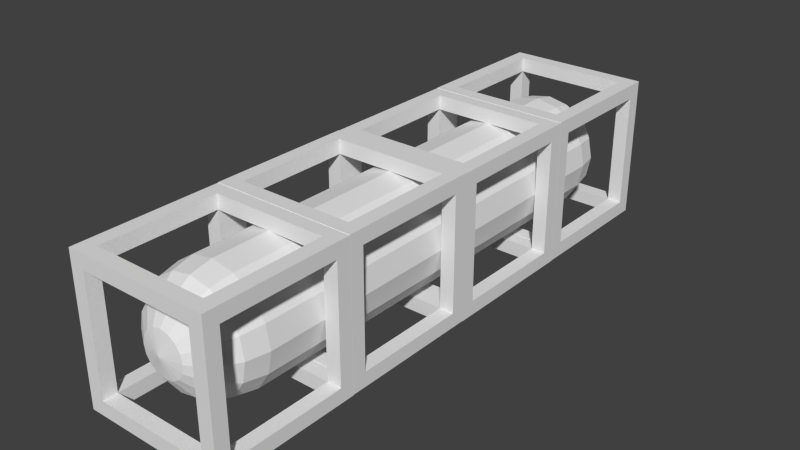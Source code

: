 # Source: bridge.blend  (saved by Blender 2.76.0; exported with 4.5.12 LTS)
import bpy
from mathutils import Matrix  # noqa: F401  (used for matrix-valued properties, if any)

bpy.ops.wm.read_factory_settings(use_empty=True)
scene = bpy.context.scene
scene.name = 'Scene'

# ---- collections
col_collection_1 = bpy.data.collections.new('Collection 1'); scene.collection.children.link(col_collection_1)

# ---- world
world_world = bpy.data.worlds.new('World'); scene.world = world_world
world_world.color = (0.05088, 0.05088, 0.05088)
world_world.use_sun_shadow = False
world_world.sun_shadow_jitter_overblur = 0.0
world_world.cycles.sampling_method = 'MANUAL'
world_world.cycles.sample_map_resolution = 256

# ---- meshes
me_cube = bpy.data.meshes.new('Cube')
me_cube.from_pydata([(-0.32, 0.8, -0.32), (-0.32, 0.8, 0.32), (-0.32, 1.6, -0.32), (-0.32, 1.52, 0.4), (0.32, 0.8, -0.32), (0.32, 0.8, 0.32), (0.4, 1.52, -0.32), (0.4, 1.52, 0.32), (-0.4, 0.88, -0.32), (-0.32, 0.88, 0.4), (0.4, 0.88, 0.32), (0.4, 0.88, -0.32), (0.32, 1.52, 0.4), (0.32, 1.6, -0.32), (0.32, 0.88, 0.4), (0.32, 0.88, -0.4), (-0.4, 0.88, 0.32), (-0.32, 1.6, 0.32), (0.32, 1.6, 0.32), (0.4, 0.8, 0.4), (-0.4, 1.52, 0.32), (-0.4, 1.52, -0.32), (0.4, 1.6, 0.4), (0.32, 1.52, -0.4), (-0.32, 0.88, -0.4), (-0.4, 0.8, 0.4), (-0.4, 1.6, 0.4), (-0.32, 1.52, -0.4), (-0.4, 1.6, -0.4), (-0.4, 0.8, -0.4), (0.4, 1.6, -0.4), (0.4, 0.8, -0.4), (-0.32, 0.88, -0.32), (-0.32, 0.88, 0.32), (-0.32, 1.52, -0.32), (-0.32, 1.52, 0.32), (0.32, 0.88, -0.32), (0.32, 0.88, 0.32), (0.32, 1.52, -0.32), (0.32, 1.52, 0.32), (-0.3202, -1.49e-06, -0.3224), (-0.3202, -1.49e-06, 0.3176), (-0.3202, 0.8, -0.3224), (-0.3202, 0.72, 0.3976), (0.3198, -1.49e-06, -0.3224), (0.3198, -1.49e-06, 0.3176), (0.3998, 0.72, -0.3224), (0.3998, 0.72, 0.3176), (-0.4002, 0.08, -0.3224), (-0.3202, 0.08, 0.3976), (0.3998, 0.08, 0.3176), (0.3998, 0.08, -0.3224), (0.3198, 0.72, 0.3976), (0.3198, 0.8, -0.3224), (0.3198, 0.08, 0.3976), (0.3198, 0.08, -0.4024), (-0.4002, 0.08, 0.3176), (-0.3202, 0.8, 0.3176), (0.3198, 0.8, 0.3176), (0.3998, -1.49e-06, 0.3976), (-0.4002, 0.72, 0.3176), (-0.4002, 0.72, -0.3224), (0.3998, 0.8, 0.3976), (0.3198, 0.72, -0.4024), (-0.3202, 0.08, -0.4024), (-0.4002, -1.49e-06, 0.3976), (-0.4002, 0.8, 0.3976), (-0.3202, 0.72, -0.4024), (-0.4002, 0.8, -0.4024), (-0.4002, -1.49e-06, -0.4024), (0.3998, 0.8, -0.4024), (0.3998, -1.49e-06, -0.4024), (-0.3202, 0.08, -0.3224), (-0.3202, 0.08, 0.3176), (-0.3202, 0.72, -0.3224), (-0.3202, 0.72, 0.3176), (0.3198, 0.08, -0.3224), (0.3198, 0.08, 0.3176), (0.3198, 0.72, -0.3224), (0.3198, 0.72, 0.3176), (-0.32, -0.8, -0.32), (-0.32, -0.8, 0.32), (-0.32, 0.0, -0.32), (-0.32, -0.08, 0.4), (0.32, -0.8, -0.32), (0.32, -0.8, 0.32), (0.4, -0.08, -0.32), (0.4, -0.08, 0.32), (-0.4, -0.72, -0.32), (-0.32, -0.72, 0.4), (0.4, -0.72, 0.32), (0.4, -0.72, -0.32), (0.32, -0.08, 0.4), (0.32, 0.0, -0.32), (0.32, -0.72, 0.4), (0.32, -0.72, -0.4), (-0.4, -0.72, 0.32), (-0.32, 0.0, 0.32), (0.32, 0.0, 0.32), (0.4, -0.8, 0.4), (-0.4, -0.08, 0.32), (-0.4, -0.08, -0.32), (0.4, 0.0, 0.4), (0.32, -0.08, -0.4), (-0.32, -0.72, -0.4), (-0.4, -0.8, 0.4), (-0.4, 0.0, 0.4), (-0.32, -0.08, -0.4), (-0.4, 0.0, -0.4), (-0.4, -0.8, -0.4), (0.4, 0.0, -0.4), (0.4, -0.8, -0.4), (-0.32, -0.72, -0.32), (-0.32, -0.72, 0.32), (-0.32, -0.08, -0.32), (-0.32, -0.08, 0.32), (0.32, -0.72, -0.32), (0.32, -0.72, 0.32), (0.32, -0.08, -0.32), (0.32, -0.08, 0.32), (-0.3202, -1.6, -0.3224), (-0.3202, -1.6, 0.3176), (-0.3202, -0.8, -0.3224), (-0.3202, -0.88, 0.3976), (0.3198, -1.6, -0.3224), (0.3198, -1.6, 0.3176), (0.3998, -0.88, -0.3224), (0.3998, -0.88, 0.3176), (-0.4002, -1.52, -0.3224), (-0.3202, -1.52, 0.3976), (0.3998, -1.52, 0.3176), (0.3998, -1.52, -0.3224), (0.3198, -0.88, 0.3976), (0.3198, -0.8, -0.3224), (0.3198, -1.52, 0.3976), (0.3198, -1.52, -0.4024), (-0.4002, -1.52, 0.3176), (-0.3202, -0.8, 0.3176), (0.3198, -0.8, 0.3176), (0.3998, -1.6, 0.3976), (-0.4002, -0.88, 0.3176), (-0.4002, -0.88, -0.3224), (0.3998, -0.8, 0.3976), (0.3198, -0.88, -0.4024), (-0.3202, -1.52, -0.4024), (-0.4002, -1.6, 0.3976), (-0.4002, -0.8, 0.3976), (-0.3202, -0.88, -0.4024), (-0.4002, -0.8, -0.4024), (-0.4002, -1.6, -0.4024), (0.3998, -0.8, -0.4024), (0.3998, -1.6, -0.4024), (-0.3202, -1.52, -0.3224), (-0.3202, -1.52, 0.3176), (-0.3202, -0.88, -0.3224), (-0.3202, -0.88, 0.3176), (0.3198, -1.52, -0.3224), (0.3198, -1.52, 0.3176), (0.3198, -0.88, -0.3224), (0.3198, -0.88, 0.3176), (-0.32, 1.2, 6.114e-16), (-0.2956, 1.322, 5.353e-09), (-0.2263, 1.426, 9.891e-09), (-0.1225, 1.496, 1.292e-08), (-0.2956, 1.2, 0.1225), (-0.2731, 1.322, 0.1131), (-0.2091, 1.426, 0.08659), (-0.1131, 1.496, 0.04686), (-0.2263, 1.2, 0.2263), (-0.2091, 1.322, 0.2091), (-0.16, 1.426, 0.16), (-0.08659, 1.496, 0.08659), (-4.832e-08, 1.52, 1.399e-08), (-0.1225, 1.2, 0.2956), (-0.1131, 1.322, 0.2731), (-0.08659, 1.426, 0.2091), (-0.04686, 1.496, 0.1131), (3.773e-09, 1.2, 0.32), (-1.113e-08, 1.322, 0.2956), (1.122e-08, 1.426, 0.2263), (-1.858e-08, 1.496, 0.1225), (0.1225, 1.2, 0.2956), (0.1131, 1.322, 0.2731), (0.08659, 1.426, 0.209), (0.04686, 1.496, 0.1131), (0.2263, 1.2, 0.2263), (0.209, 1.322, 0.209), (0.16, 1.426, 0.16), (0.08659, 1.496, 0.08659), (0.2956, 1.2, 0.1225), (0.2731, 1.322, 0.1131), (0.209, 1.426, 0.08659), (0.1131, 1.496, 0.04686), (0.32, 1.2, -7.064e-08), (0.2956, 1.322, -7.274e-08), (0.2263, 1.426, -8.311e-08), (0.1225, 1.496, -3.164e-08), (0.2956, 1.2, -0.1225), (0.2731, 1.322, -0.1131), (0.209, 1.426, -0.08659), (0.1131, 1.496, -0.04686), (0.2263, 1.2, -0.2263), (0.209, 1.322, -0.2091), (0.16, 1.426, -0.16), (0.08659, 1.496, -0.08659), (0.1225, 1.2, -0.2956), (0.1131, 1.322, -0.2731), (0.08659, 1.426, -0.2091), (0.04686, 1.496, -0.1131), (-1.452e-07, 1.2, -0.32), (-1.601e-07, 1.322, -0.2956), (-1.452e-07, 1.426, -0.2263), (-1.005e-07, 1.496, -0.1225), (-0.1225, 1.2, -0.2956), (-0.1131, 1.322, -0.2731), (-0.08659, 1.426, -0.209), (-0.04686, 1.496, -0.1131), (-0.2263, 1.2, -0.2263), (-0.2091, 1.322, -0.209), (-0.16, 1.426, -0.16), (-0.08659, 1.496, -0.08659), (-0.2956, 1.2, -0.1225), (-0.2731, 1.322, -0.1131), (-0.2091, 1.426, -0.08659), (-0.1131, 1.496, -0.04686), (-0.1225, -1.496, -1.455e-07), (-0.2263, -1.426, -1.425e-07), (-0.2956, -1.322, -1.379e-07), (-0.32, -1.2, -1.326e-07), (-0.1131, -1.496, 0.04686), (-0.2091, -1.426, 0.08659), (-0.2731, -1.322, 0.1131), (-0.2956, -1.2, 0.1225), (-0.08659, -1.496, 0.08659), (-0.16, -1.426, 0.16), (-0.2091, -1.322, 0.209), (-0.2263, -1.2, 0.2263), (-0.04686, -1.496, 0.1131), (-0.08659, -1.426, 0.209), (-0.1131, -1.322, 0.2731), (-0.1225, -1.2, 0.2956), (-2.027e-07, -1.496, 0.1225), (-1.617e-07, -1.426, 0.2263), (-1.841e-07, -1.322, 0.2956), (-1.692e-07, -1.2, 0.32), (0.04686, -1.496, 0.1131), (0.08659, -1.426, 0.209), (0.1131, -1.322, 0.2731), (0.1225, -1.2, 0.2956), (-2.554e-07, -1.52, -1.807e-07), (0.08659, -1.496, 0.08659), (0.16, -1.426, 0.16), (0.209, -1.322, 0.209), (0.2263, -1.2, 0.2263), (0.1131, -1.496, 0.04686), (0.209, -1.426, 0.08659), (0.2731, -1.322, 0.1131), (0.2956, -1.2, 0.1225), (0.1225, -1.496, -1.752e-07), (0.2263, -1.426, -2.354e-07), (0.2956, -1.322, -2.16e-07), (0.32, -1.2, -2.032e-07), (0.1131, -1.496, -0.04686), (0.209, -1.426, -0.08659), (0.2731, -1.322, -0.1131), (0.2956, -1.2, -0.1225), (0.08659, -1.496, -0.08659), (0.16, -1.426, -0.16), (0.209, -1.322, -0.2091), (0.2263, -1.2, -0.2263), (0.04686, -1.496, -0.1131), (0.08659, -1.426, -0.2091), (0.1131, -1.322, -0.2731), (0.1225, -1.2, -0.2956), (-2.623e-07, -1.496, -0.1225), (-3.182e-07, -1.426, -0.2263), (-3.331e-07, -1.322, -0.2956), (-3.182e-07, -1.2, -0.32), (-0.04686, -1.496, -0.1131), (-0.08659, -1.426, -0.2091), (-0.1131, -1.322, -0.2731), (-0.1225, -1.2, -0.2956), (-0.08659, -1.496, -0.08659), (-0.16, -1.426, -0.16), (-0.2091, -1.322, -0.2091), (-0.2263, -1.2, -0.2263), (-0.1131, -1.496, -0.04686), (-0.2091, -1.426, -0.08659), (-0.2731, -1.322, -0.1131), (-0.2956, -1.2, -0.1225)], [], [(0, 1, 25, 29), (5, 4, 31, 19), (1, 5, 19, 25), (4, 0, 29, 31), (7, 6, 30, 22), (10, 7, 22, 19), (11, 10, 19, 31), (6, 11, 31, 30), (9, 3, 26, 25), (3, 12, 22, 26), (12, 14, 19, 22), (14, 9, 25, 19), (17, 2, 28, 26), (18, 17, 26, 22), (13, 18, 22, 30), (2, 13, 30, 28), (16, 8, 29, 25), (20, 16, 25, 26), (21, 20, 26, 28), (8, 21, 28, 29), (27, 24, 29, 28), (23, 27, 28, 30), (15, 23, 30, 31), (24, 15, 31, 29), (39, 35, 17, 18), (39, 18, 13, 38), (38, 13, 2, 34), (32, 34, 21, 8), (32, 8, 16, 33), (33, 16, 20, 35), (33, 35, 3, 9), (3, 35, 39, 12), (39, 38, 6, 7), (36, 11, 6, 38), (36, 32, 0, 4), (0, 32, 33, 1), (12, 39, 37, 14), (14, 37, 33, 9), (39, 7, 10, 37), (37, 5, 1, 33), (10, 11, 36, 37), (5, 37, 36, 4), (24, 27, 34, 32), (2, 17, 35, 34), (21, 34, 35, 20), (27, 23, 38, 34), (23, 15, 36, 38), (15, 24, 32, 36), (40, 41, 65, 69), (45, 44, 71, 59), (41, 45, 59, 65), (44, 40, 69, 71), (47, 46, 70, 62), (50, 47, 62, 59), (51, 50, 59, 71), (46, 51, 71, 70), (49, 43, 66, 65), (43, 52, 62, 66), (52, 54, 59, 62), (54, 49, 65, 59), (57, 42, 68, 66), (58, 57, 66, 62), (53, 58, 62, 70), (42, 53, 70, 68), (56, 48, 69, 65), (60, 56, 65, 66), (61, 60, 66, 68), (48, 61, 68, 69), (67, 64, 69, 68), (63, 67, 68, 70), (55, 63, 70, 71), (64, 55, 71, 69), (79, 75, 57, 58), (79, 58, 53, 78), (78, 53, 42, 74), (72, 74, 61, 48), (72, 48, 56, 73), (73, 56, 60, 75), (73, 75, 43, 49), (43, 75, 79, 52), (79, 78, 46, 47), (76, 51, 46, 78), (76, 72, 40, 44), (40, 72, 73, 41), (52, 79, 77, 54), (54, 77, 73, 49), (79, 47, 50, 77), (77, 45, 41, 73), (50, 51, 76, 77), (45, 77, 76, 44), (64, 67, 74, 72), (42, 57, 75, 74), (61, 74, 75, 60), (67, 63, 78, 74), (63, 55, 76, 78), (55, 64, 72, 76), (80, 81, 105, 109), (85, 84, 111, 99), (81, 85, 99, 105), (84, 80, 109, 111), (87, 86, 110, 102), (90, 87, 102, 99), (91, 90, 99, 111), (86, 91, 111, 110), (89, 83, 106, 105), (83, 92, 102, 106), (92, 94, 99, 102), (94, 89, 105, 99), (97, 82, 108, 106), (98, 97, 106, 102), (93, 98, 102, 110), (82, 93, 110, 108), (96, 88, 109, 105), (100, 96, 105, 106), (101, 100, 106, 108), (88, 101, 108, 109), (107, 104, 109, 108), (103, 107, 108, 110), (95, 103, 110, 111), (104, 95, 111, 109), (119, 115, 97, 98), (119, 98, 93, 118), (118, 93, 82, 114), (112, 114, 101, 88), (112, 88, 96, 113), (113, 96, 100, 115), (113, 115, 83, 89), (83, 115, 119, 92), (119, 118, 86, 87), (116, 91, 86, 118), (116, 112, 80, 84), (80, 112, 113, 81), (92, 119, 117, 94), (94, 117, 113, 89), (119, 87, 90, 117), (117, 85, 81, 113), (90, 91, 116, 117), (85, 117, 116, 84), (104, 107, 114, 112), (82, 97, 115, 114), (101, 114, 115, 100), (107, 103, 118, 114), (103, 95, 116, 118), (95, 104, 112, 116), (120, 121, 145, 149), (125, 124, 151, 139), (121, 125, 139, 145), (124, 120, 149, 151), (127, 126, 150, 142), (130, 127, 142, 139), (131, 130, 139, 151), (126, 131, 151, 150), (129, 123, 146, 145), (123, 132, 142, 146), (132, 134, 139, 142), (134, 129, 145, 139), (137, 122, 148, 146), (138, 137, 146, 142), (133, 138, 142, 150), (122, 133, 150, 148), (136, 128, 149, 145), (140, 136, 145, 146), (141, 140, 146, 148), (128, 141, 148, 149), (147, 144, 149, 148), (143, 147, 148, 150), (135, 143, 150, 151), (144, 135, 151, 149), (159, 155, 137, 138), (159, 138, 133, 158), (158, 133, 122, 154), (152, 154, 141, 128), (152, 128, 136, 153), (153, 136, 140, 155), (153, 155, 123, 129), (123, 155, 159, 132), (159, 158, 126, 127), (156, 131, 126, 158), (156, 152, 120, 124), (120, 152, 153, 121), (132, 159, 157, 134), (134, 157, 153, 129), (159, 127, 130, 157), (157, 125, 121, 153), (130, 131, 156, 157), (125, 157, 156, 124), (144, 147, 154, 152), (122, 137, 155, 154), (141, 154, 155, 140), (147, 143, 158, 154), (143, 135, 156, 158), (135, 144, 152, 156), (162, 161, 165, 166), (163, 162, 166, 167), (161, 160, 164, 165), (167, 166, 170, 171), (165, 164, 168, 169), (166, 165, 169, 170), (169, 168, 173, 174), (170, 169, 174, 175), (171, 170, 175, 176), (175, 174, 178, 179), (176, 175, 179, 180), (174, 173, 177, 178), (180, 179, 183, 184), (178, 177, 181, 182), (179, 178, 182, 183), (184, 183, 187, 188), (182, 181, 185, 186), (183, 182, 186, 187), (187, 186, 190, 191), (188, 187, 191, 192), (186, 185, 189, 190), (191, 190, 194, 195), (192, 191, 195, 196), (190, 189, 193, 194), (196, 195, 199, 200), (194, 193, 197, 198), (195, 194, 198, 199), (200, 199, 203, 204), (198, 197, 201, 202), (199, 198, 202, 203), (203, 202, 206, 207), (204, 203, 207, 208), (202, 201, 205, 206), (207, 206, 210, 211), (208, 207, 211, 212), (206, 205, 209, 210), (212, 211, 215, 216), (210, 209, 213, 214), (211, 210, 214, 215), (214, 213, 217, 218), (215, 214, 218, 219), (216, 215, 219, 220), (219, 218, 222, 223), (220, 219, 223, 224), (218, 217, 221, 222), (172, 163, 167), (172, 167, 171), (172, 171, 176), (172, 176, 180), (201, 197, 265, 269), (185, 181, 248, 253), (172, 180, 184), (164, 160, 228, 232), (172, 184, 188), (205, 201, 269, 273), (172, 188, 192), (172, 192, 196), (168, 164, 232, 236), (221, 217, 285, 289), (172, 196, 200), (217, 213, 281, 285), (172, 200, 204), (181, 177, 244, 248), (172, 204, 208), (197, 193, 261, 265), (172, 208, 212), (193, 189, 257, 261), (172, 212, 216), (209, 205, 273, 277), (172, 216, 220), (172, 220, 224), (160, 221, 289, 228), (177, 173, 240, 244), (173, 168, 236, 240), (224, 223, 162, 163), (222, 221, 160, 161), (213, 209, 277, 281), (189, 185, 253, 257), (172, 224, 163), (223, 222, 161, 162), (228, 227, 231, 232), (226, 225, 229, 230), (227, 226, 230, 231), (231, 230, 234, 235), (232, 231, 235, 236), (230, 229, 233, 234), (235, 234, 238, 239), (236, 235, 239, 240), (234, 233, 237, 238), (240, 239, 243, 244), (238, 237, 241, 242), (239, 238, 242, 243), (244, 243, 247, 248), (242, 241, 245, 246), (243, 242, 246, 247), (247, 246, 251, 252), (248, 247, 252, 253), (246, 245, 250, 251), (252, 251, 255, 256), (253, 252, 256, 257), (251, 250, 254, 255), (257, 256, 260, 261), (255, 254, 258, 259), (256, 255, 259, 260), (259, 258, 262, 263), (260, 259, 263, 264), (261, 260, 264, 265), (264, 263, 267, 268), (265, 264, 268, 269), (263, 262, 266, 267), (269, 268, 272, 273), (267, 266, 270, 271), (268, 267, 271, 272), (273, 272, 276, 277), (271, 270, 274, 275), (272, 271, 275, 276), (276, 275, 279, 280), (277, 276, 280, 281), (275, 274, 278, 279), (280, 279, 283, 284), (281, 280, 284, 285), (279, 278, 282, 283), (285, 284, 288, 289), (283, 282, 286, 287), (284, 283, 287, 288), (225, 249, 229), (229, 249, 233), (233, 249, 237), (237, 249, 241), (241, 249, 245), (245, 249, 250), (250, 249, 254), (254, 249, 258), (258, 249, 262), (262, 249, 266), (266, 249, 270), (270, 249, 274), (274, 249, 278), (278, 249, 282), (282, 249, 286), (289, 288, 227, 228), (287, 286, 225, 226), (288, 287, 226, 227), (286, 249, 225)])
me_cube.use_remesh_preserve_volume = False
me_cube.use_remesh_preserve_attributes = False
me_cube.use_mirror_vertex_groups = False
me_cube.update()

# ---- objects
ob_cube = bpy.data.objects.new('Cube', me_cube)

# ---- transforms, parenting, visibility, modifiers, constraints
ob_cube.location = (0.0, 0.0, 0.0)
ob_cube.lineart.crease_threshold = 0.0

# ---- collection membership
col_collection_1.objects.link(ob_cube)

# ---- scene / render settings (as saved in the file)
scene.frame_start = 1; scene.frame_end = 250; scene.frame_set(1)
scene.render.engine = 'BLENDER_EEVEE_NEXT'
scene.render.dither_intensity = 0.0
scene.cycles.use_denoising = False
scene.cycles.samples = 10
scene.cycles.sampling_pattern = 'TABULATED_SOBOL'
scene.cycles.light_sampling_threshold = 0.0
scene.cycles.use_adaptive_sampling = False
scene.cycles.use_light_tree = False
scene.cycles.blur_glossy = 0.0
scene.cycles.pixel_filter_type = 'GAUSSIAN'
scene.cycles.sample_clamp_indirect = 0.0
scene.view_settings.view_transform = 'Standard'
bpy.context.view_layer.update()

# ---- added for rendering (the .blend has no active camera and no usable light): camera, sun
cam_auto = bpy.data.cameras.new('AutoCamera')
cam_auto.lens = 50.0
cam_auto.sensor_width = 36.0
cam_auto.clip_end = 1000.0
ob_auto_camera = bpy.data.objects.new('AutoCamera', cam_auto)
scene.collection.objects.link(ob_auto_camera)
ob_auto_camera.location = (3.14079, -3.76908, 2.5115)
ob_auto_camera.rotation_euler = (1.09748, -7.21219e-08, 0.694738)
scene.camera = ob_auto_camera
light_auto_sun = bpy.data.lights.new('AutoSun', 'SUN')
light_auto_sun.energy = 3.0
light_auto_sun.angle = 0.0523599
ob_auto_sun = bpy.data.objects.new('AutoSun', light_auto_sun)
scene.collection.objects.link(ob_auto_sun)
ob_auto_sun.rotation_euler = (0.872665, 0.174533, 0.523599)
bpy.context.view_layer.update()
